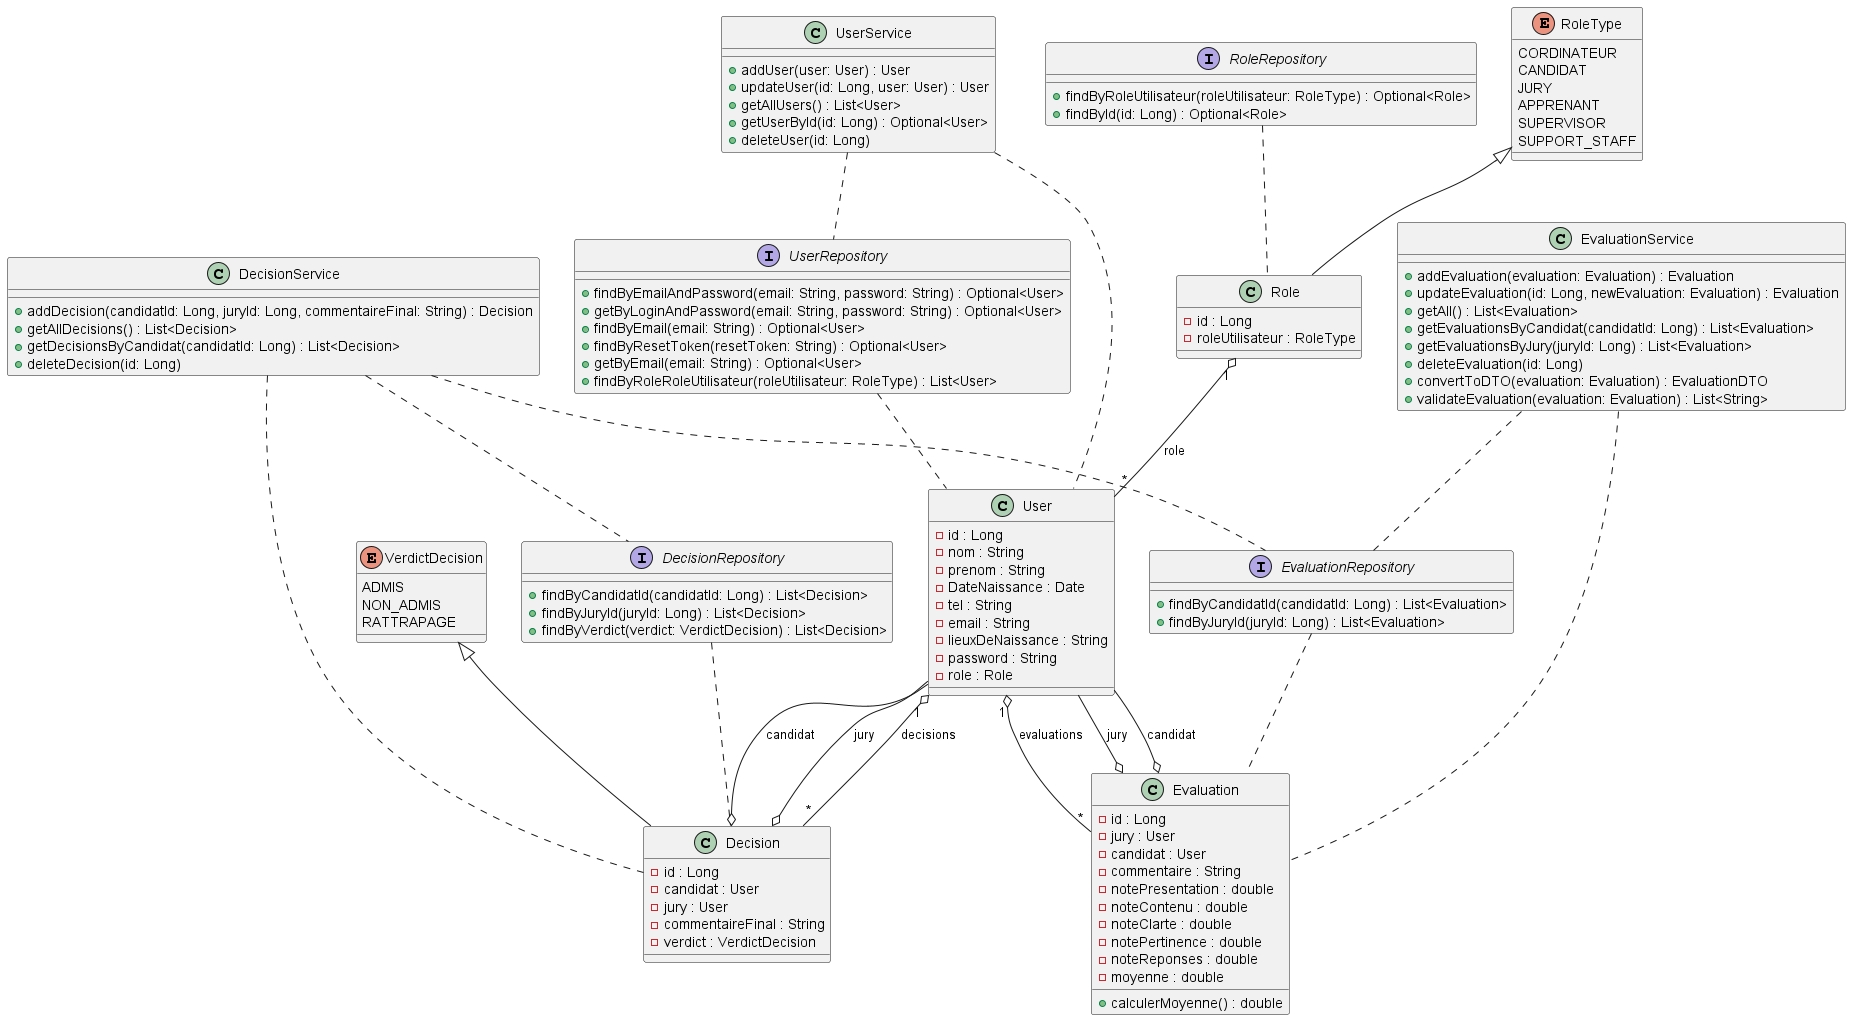

The diagram above was rendered by PlantUML. Its source (embedded in the PNG):
@startuml

' ==== ENUMS ====
enum RoleType {
    CORDINATEUR
    CANDIDAT
    JURY
    APPRENANT
    SUPERVISOR
    SUPPORT_STAFF
}
enum VerdictDecision {
    ADMIS
    NON_ADMIS
    RATTRAPAGE
}

' ==== ENTITIES ====
class Role {
    - id : Long
    - roleUtilisateur : RoleType
}

class User {
    - id : Long
    - nom : String
    - prenom : String
    - DateNaissance : Date
    - tel : String
    - email : String
    - lieuxDeNaissance : String
    - password : String
    - role : Role
}

class Decision {
    - id : Long
    - candidat : User
    - jury : User
    - commentaireFinal : String
    - verdict : VerdictDecision
}

class Evaluation {
    - id : Long
    - jury : User
    - candidat : User
    - commentaire : String
    - notePresentation : double
    - noteContenu : double
    - noteClarte : double
    - notePertinence : double
    - noteReponses : double
    - moyenne : double
    + calculerMoyenne() : double
}

' ==== REPOSITORIES ====
interface UserRepository {
    + findByEmailAndPassword(email: String, password: String) : Optional<User>
    + getByLoginAndPassword(email: String, password: String) : Optional<User>
    + findByEmail(email: String) : Optional<User>
    + findByResetToken(resetToken: String) : Optional<User>
    + getByEmail(email: String) : Optional<User>
    + findByRoleRoleUtilisateur(roleUtilisateur: RoleType) : List<User>
}

interface RoleRepository{
    + findByRoleUtilisateur(roleUtilisateur: RoleType) : Optional<Role>
    + findById(id: Long) : Optional<Role>
}

interface DecisionRepository {
    + findByCandidatId(candidatId: Long) : List<Decision>
    + findByJuryId(juryId: Long) : List<Decision>
    + findByVerdict(verdict: VerdictDecision) : List<Decision>
}

interface EvaluationRepository {
    + findByCandidatId(candidatId: Long) : List<Evaluation>
    + findByJuryId(juryId: Long) : List<Evaluation>
}

' ==== SERVICES ====
class UserService {
    + addUser(user: User) : User
    + updateUser(id: Long, user: User) : User
    + getAllUsers() : List<User>
    + getUserById(id: Long) : Optional<User>
    + deleteUser(id: Long)
}

class DecisionService {
    + addDecision(candidatId: Long, juryId: Long, commentaireFinal: String) : Decision
    + getAllDecisions() : List<Decision>
    + getDecisionsByCandidat(candidatId: Long) : List<Decision>
    + deleteDecision(id: Long)
}

class EvaluationService {
    + addEvaluation(evaluation: Evaluation) : Evaluation
    + updateEvaluation(id: Long, newEvaluation: Evaluation) : Evaluation
    + getAll() : List<Evaluation>
    + getEvaluationsByCandidat(candidatId: Long) : List<Evaluation>
    + getEvaluationsByJury(juryId: Long) : List<Evaluation>
    + deleteEvaluation(id: Long)
    + convertToDTO(evaluation: Evaluation) : EvaluationDTO
    + validateEvaluation(evaluation: Evaluation) : List<String>
}

' ==== RELATIONS ====
RoleType <|-- Role
VerdictDecision <|-- Decision

Role "1" o-- "*" User : role
User "1" o-- "*" Decision : decisions
User "1" o-- "*" Evaluation : evaluations

Decision o-- User : candidat
Decision o-- User : jury
Evaluation o-- User : jury
Evaluation o-- User : candidat

UserRepository .. User
RoleRepository .. Role
DecisionRepository .. Decision
EvaluationRepository .. Evaluation

UserService .. UserRepository
DecisionService .. DecisionRepository
DecisionService .. EvaluationRepository
EvaluationService .. EvaluationRepository

UserService .. User
DecisionService .. Decision
EvaluationService .. Evaluation

@enduml